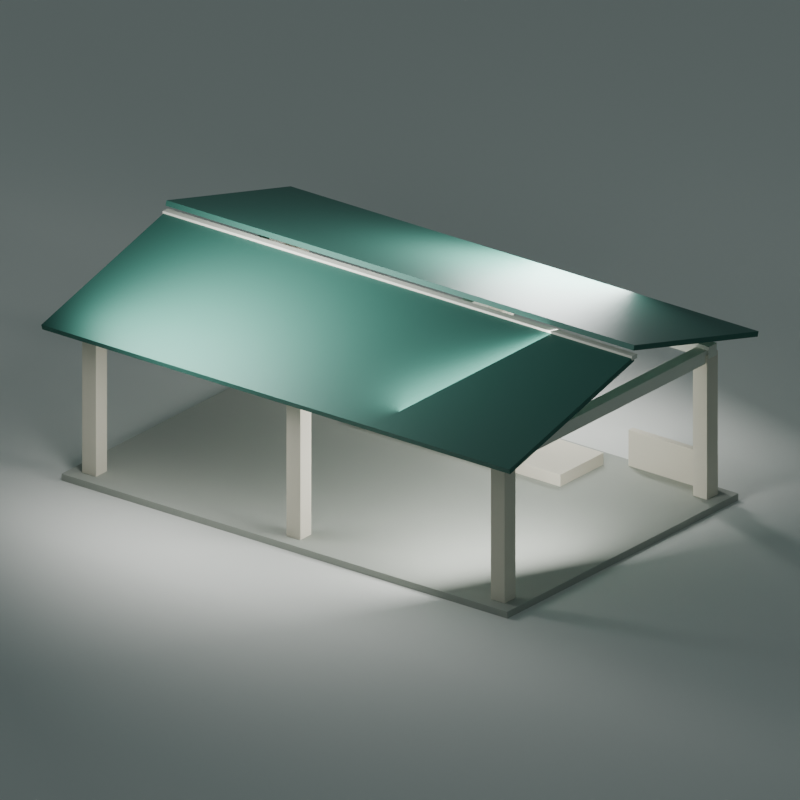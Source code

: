 # Source: source-edit.blend  (saved by Blender 4.0.36; exported with 4.5.12 LTS)
import bpy
from mathutils import Matrix  # noqa: F401  (used for matrix-valued properties, if any)

bpy.ops.wm.read_factory_settings(use_empty=True)
scene = bpy.context.scene
scene.name = 'Scene'

# ---- materials (node trees are filled in below, after node groups)
mat_warm_grey_paved_platform = bpy.data.materials.new('Warm grey paved platform')
mat_warm_grey_paved_platform.diffuse_color = (0.3712, 0.3916, 0.3467, 1.0)
mat_ivory_hall_concrete = bpy.data.materials.new('Ivory hall concrete')
mat_ivory_hall_concrete.diffuse_color = (0.7157, 0.6724, 0.552, 1.0)
mat_pale_roof_soffit_and_fascia = bpy.data.materials.new('Pale roof soffit and fascia')
mat_pale_roof_soffit_and_fascia.diffuse_color = (0.7682, 0.7758, 0.6795, 1.0)
mat_muted_green_roof_sheets = bpy.data.materials.new('Muted green roof sheets')
mat_muted_green_roof_sheets.diffuse_color = (0.0382, 0.147, 0.1144, 1.0)
mat_studio_floor_only = bpy.data.materials.new('STUDIO floor only')
mat_studio_floor_only.diffuse_color = (0.7157, 0.7305, 0.6867, 1.0)

# ---- material node trees
mat_warm_grey_paved_platform.use_nodes = True; mat_warm_grey_paved_platform.node_tree.nodes.clear()
_N = mat_warm_grey_paved_platform.node_tree.nodes; _L = mat_warm_grey_paved_platform.node_tree.links
n0 = _N.new('ShaderNodeBsdfPrincipled'); n0.name = 'Principled BSDF'; n0.location = (10, 300)
n0.inputs[0].default_value = (0.3712, 0.3916, 0.3467, 1.0)
n0.inputs[2].default_value = 0.9
n0.inputs[3].default_value = 1.45
n1 = _N.new('ShaderNodeOutputMaterial'); n1.name = 'Material Output'; n1.location = (300, 300)
_L.new(n0.outputs[0], n1.inputs[0])
n1.is_active_output = True
mat_ivory_hall_concrete.use_nodes = True; mat_ivory_hall_concrete.node_tree.nodes.clear()
_N = mat_ivory_hall_concrete.node_tree.nodes; _L = mat_ivory_hall_concrete.node_tree.links
n0 = _N.new('ShaderNodeBsdfPrincipled'); n0.name = 'Principled BSDF'; n0.location = (10, 300)
n0.inputs[0].default_value = (0.7157, 0.6724, 0.552, 1.0)
n0.inputs[2].default_value = 0.8
n0.inputs[3].default_value = 1.45
n1 = _N.new('ShaderNodeOutputMaterial'); n1.name = 'Material Output'; n1.location = (300, 300)
_L.new(n0.outputs[0], n1.inputs[0])
n1.is_active_output = True
mat_pale_roof_soffit_and_fascia.use_nodes = True; mat_pale_roof_soffit_and_fascia.node_tree.nodes.clear()
_N = mat_pale_roof_soffit_and_fascia.node_tree.nodes; _L = mat_pale_roof_soffit_and_fascia.node_tree.links
n0 = _N.new('ShaderNodeBsdfPrincipled'); n0.name = 'Principled BSDF'; n0.location = (10, 300)
n0.inputs[0].default_value = (0.7682, 0.7758, 0.6795, 1.0)
n0.inputs[2].default_value = 0.65
n0.inputs[3].default_value = 1.45
n1 = _N.new('ShaderNodeOutputMaterial'); n1.name = 'Material Output'; n1.location = (300, 300)
_L.new(n0.outputs[0], n1.inputs[0])
n1.is_active_output = True
mat_muted_green_roof_sheets.use_nodes = True; mat_muted_green_roof_sheets.node_tree.nodes.clear()
_N = mat_muted_green_roof_sheets.node_tree.nodes; _L = mat_muted_green_roof_sheets.node_tree.links
n0 = _N.new('ShaderNodeBsdfPrincipled'); n0.name = 'Principled BSDF'; n0.location = (10, 300)
n0.inputs[0].default_value = (0.0382, 0.147, 0.1144, 1.0)
n0.inputs[1].default_value = 0.2
n0.inputs[2].default_value = 0.55
n0.inputs[3].default_value = 1.45
n1 = _N.new('ShaderNodeOutputMaterial'); n1.name = 'Material Output'; n1.location = (300, 300)
_L.new(n0.outputs[0], n1.inputs[0])
n1.is_active_output = True
mat_studio_floor_only.use_nodes = True; mat_studio_floor_only.node_tree.nodes.clear()
_N = mat_studio_floor_only.node_tree.nodes; _L = mat_studio_floor_only.node_tree.links
n0 = _N.new('ShaderNodeBsdfPrincipled'); n0.name = 'Principled BSDF'; n0.location = (10, 300)
n0.inputs[0].default_value = (0.7157, 0.7305, 0.6867, 1.0)
n0.inputs[2].default_value = 0.95
n0.inputs[3].default_value = 1.45
n1 = _N.new('ShaderNodeOutputMaterial'); n1.name = 'Material Output'; n1.location = (300, 300)
_L.new(n0.outputs[0], n1.inputs[0])
n1.is_active_output = True

# ---- world
world_studio = bpy.data.worlds.new('Studio'); scene.world = world_studio
world_studio.use_nodes = True; world_studio.node_tree.nodes.clear()
_N = world_studio.node_tree.nodes; _L = world_studio.node_tree.links
n0 = _N.new('ShaderNodeBackground'); n0.name = 'Background'; n0.location = (10, 300)
n0.inputs[0].default_value = (0.25, 0.31, 0.32, 1.0)
n0.inputs[1].default_value = 0.5
n1 = _N.new('ShaderNodeOutputWorld'); n1.name = 'World Output'; n1.location = (300, 300)
_L.new(n0.outputs[0], n1.inputs[0])
n1.is_active_output = True
world_studio.use_sun_shadow = False
world_studio.sun_shadow_jitter_overblur = 0.0

# ---- cameras
cam_camera = bpy.data.cameras.new('Camera')
cam_camera.type = 'ORTHO'
cam_camera.ortho_scale = 17.0

# ---- lights
light_area = bpy.data.lights.new('Area', 'AREA')
light_area.transmission_factor = 0.0
light_area.energy = 800.0
light_area.shadow_maximum_resolution = 0.006
light_area.use_absolute_resolution = True
light_area.size = 4.0
light_area.size_y = 1.0
light_area_001 = bpy.data.lights.new('Area.001', 'AREA')
light_area_001.transmission_factor = 0.0
light_area_001.energy = 500.0
light_area_001.shadow_maximum_resolution = 0.006
light_area_001.use_absolute_resolution = True
light_area_001.size = 4.0
light_area_001.size_y = 1.0
light_area_002 = bpy.data.lights.new('Area.002', 'AREA')
light_area_002.transmission_factor = 0.0
light_area_002.energy = 900.0
light_area_002.shadow_maximum_resolution = 0.006
light_area_002.use_absolute_resolution = True
light_area_002.size = 3.0
light_area_002.size_y = 1.0

# ---- meshes
me_cube = bpy.data.meshes.new('Cube')
me_cube.from_pydata([(-6.0, -4.0, -0.08), (-6.0, -4.0, 0.08), (-6.0, 4.0, -0.08), (-6.0, 4.0, 0.08), (6.0, -4.0, -0.08), (6.0, -4.0, 0.08), (6.0, 4.0, -0.08), (6.0, 4.0, 0.08)], [], [(0, 1, 3, 2), (2, 3, 7, 6), (6, 7, 5, 4), (4, 5, 1, 0), (2, 6, 4, 0), (7, 3, 1, 5)])
_uv = me_cube.uv_layers.new(name='UVMap')
_uv.uv.foreach_set('vector', [0.375, 0.0, 0.625, 0.0, 0.625, 0.25, 0.375, 0.25, 0.375, 0.25, 0.625, 0.25, 0.625, 0.5, 0.375, 0.5, 0.375, 0.5, 0.625, 0.5, 0.625, 0.75, 0.375, 0.75, 0.375, 0.75, 0.625, 0.75, 0.625, 1.0, 0.375, 1.0, 0.125, 0.5, 0.375, 0.5, 0.375, 0.75, 0.125, 0.75, 0.625, 0.5, 0.875, 0.5, 0.875, 0.75, 0.625, 0.75])
me_cube.materials.append(mat_warm_grey_paved_platform)
me_cube.update()
me_cube_001 = bpy.data.meshes.new('Cube.001')
me_cube_001.from_pydata([(-0.19, -0.19, -1.67), (-0.19, -0.19, 1.67), (-0.19, 0.19, -1.67), (-0.19, 0.19, 1.67), (0.19, -0.19, -1.67), (0.19, -0.19, 1.67), (0.19, 0.19, -1.67), (0.19, 0.19, 1.67)], [], [(0, 1, 3, 2), (2, 3, 7, 6), (6, 7, 5, 4), (4, 5, 1, 0), (2, 6, 4, 0), (7, 3, 1, 5)])
_uv = me_cube_001.uv_layers.new(name='UVMap')
_uv.uv.foreach_set('vector', [0.375, 0.0, 0.625, 0.0, 0.625, 0.25, 0.375, 0.25, 0.375, 0.25, 0.625, 0.25, 0.625, 0.5, 0.375, 0.5, 0.375, 0.5, 0.625, 0.5, 0.625, 0.75, 0.375, 0.75, 0.375, 0.75, 0.625, 0.75, 0.625, 1.0, 0.375, 1.0, 0.125, 0.5, 0.375, 0.5, 0.375, 0.75, 0.125, 0.75, 0.625, 0.5, 0.875, 0.5, 0.875, 0.75, 0.625, 0.75])
me_cube_001.materials.append(mat_ivory_hall_concrete)
me_cube_001.update()
me_cube_002 = bpy.data.meshes.new('Cube.002')
me_cube_002.from_pydata([(-0.19, -0.19, -1.67), (-0.19, -0.19, 1.67), (-0.19, 0.19, -1.67), (-0.19, 0.19, 1.67), (0.19, -0.19, -1.67), (0.19, -0.19, 1.67), (0.19, 0.19, -1.67), (0.19, 0.19, 1.67)], [], [(0, 1, 3, 2), (2, 3, 7, 6), (6, 7, 5, 4), (4, 5, 1, 0), (2, 6, 4, 0), (7, 3, 1, 5)])
_uv = me_cube_002.uv_layers.new(name='UVMap')
_uv.uv.foreach_set('vector', [0.375, 0.0, 0.625, 0.0, 0.625, 0.25, 0.375, 0.25, 0.375, 0.25, 0.625, 0.25, 0.625, 0.5, 0.375, 0.5, 0.375, 0.5, 0.625, 0.5, 0.625, 0.75, 0.375, 0.75, 0.375, 0.75, 0.625, 0.75, 0.625, 1.0, 0.375, 1.0, 0.125, 0.5, 0.375, 0.5, 0.375, 0.75, 0.125, 0.75, 0.625, 0.5, 0.875, 0.5, 0.875, 0.75, 0.625, 0.75])
me_cube_002.materials.append(mat_ivory_hall_concrete)
me_cube_002.update()
me_cube_003 = bpy.data.meshes.new('Cube.003')
me_cube_003.from_pydata([(-0.15, -3.65, -0.15), (-0.15, -3.65, 0.15), (-0.15, 3.65, -0.15), (-0.15, 3.65, 0.15), (0.15, -3.65, -0.15), (0.15, -3.65, 0.15), (0.15, 3.65, -0.15), (0.15, 3.65, 0.15)], [], [(0, 1, 3, 2), (2, 3, 7, 6), (6, 7, 5, 4), (4, 5, 1, 0), (2, 6, 4, 0), (7, 3, 1, 5)])
_uv = me_cube_003.uv_layers.new(name='UVMap')
_uv.uv.foreach_set('vector', [0.375, 0.0, 0.625, 0.0, 0.625, 0.25, 0.375, 0.25, 0.375, 0.25, 0.625, 0.25, 0.625, 0.5, 0.375, 0.5, 0.375, 0.5, 0.625, 0.5, 0.625, 0.75, 0.375, 0.75, 0.375, 0.75, 0.625, 0.75, 0.625, 1.0, 0.375, 1.0, 0.125, 0.5, 0.375, 0.5, 0.375, 0.75, 0.125, 0.75, 0.625, 0.5, 0.875, 0.5, 0.875, 0.75, 0.625, 0.75])
me_cube_003.materials.append(mat_pale_roof_soffit_and_fascia)
me_cube_003.update()
me_cube_004 = bpy.data.meshes.new('Cube.004')
me_cube_004.from_pydata([(-0.19, -0.19, -1.67), (-0.19, -0.19, 1.67), (-0.19, 0.19, -1.67), (-0.19, 0.19, 1.67), (0.19, -0.19, -1.67), (0.19, -0.19, 1.67), (0.19, 0.19, -1.67), (0.19, 0.19, 1.67)], [], [(0, 1, 3, 2), (2, 3, 7, 6), (6, 7, 5, 4), (4, 5, 1, 0), (2, 6, 4, 0), (7, 3, 1, 5)])
_uv = me_cube_004.uv_layers.new(name='UVMap')
_uv.uv.foreach_set('vector', [0.375, 0.0, 0.625, 0.0, 0.625, 0.25, 0.375, 0.25, 0.375, 0.25, 0.625, 0.25, 0.625, 0.5, 0.375, 0.5, 0.375, 0.5, 0.625, 0.5, 0.625, 0.75, 0.375, 0.75, 0.375, 0.75, 0.625, 0.75, 0.625, 1.0, 0.375, 1.0, 0.125, 0.5, 0.375, 0.5, 0.375, 0.75, 0.125, 0.75, 0.625, 0.5, 0.875, 0.5, 0.875, 0.75, 0.625, 0.75])
me_cube_004.materials.append(mat_ivory_hall_concrete)
me_cube_004.update()
me_cube_005 = bpy.data.meshes.new('Cube.005')
me_cube_005.from_pydata([(-0.19, -0.19, -1.67), (-0.19, -0.19, 1.67), (-0.19, 0.19, -1.67), (-0.19, 0.19, 1.67), (0.19, -0.19, -1.67), (0.19, -0.19, 1.67), (0.19, 0.19, -1.67), (0.19, 0.19, 1.67)], [], [(0, 1, 3, 2), (2, 3, 7, 6), (6, 7, 5, 4), (4, 5, 1, 0), (2, 6, 4, 0), (7, 3, 1, 5)])
_uv = me_cube_005.uv_layers.new(name='UVMap')
_uv.uv.foreach_set('vector', [0.375, 0.0, 0.625, 0.0, 0.625, 0.25, 0.375, 0.25, 0.375, 0.25, 0.625, 0.25, 0.625, 0.5, 0.375, 0.5, 0.375, 0.5, 0.625, 0.5, 0.625, 0.75, 0.375, 0.75, 0.375, 0.75, 0.625, 0.75, 0.625, 1.0, 0.375, 1.0, 0.125, 0.5, 0.375, 0.5, 0.375, 0.75, 0.125, 0.75, 0.625, 0.5, 0.875, 0.5, 0.875, 0.75, 0.625, 0.75])
me_cube_005.materials.append(mat_ivory_hall_concrete)
me_cube_005.update()
me_cube_006 = bpy.data.meshes.new('Cube.006')
me_cube_006.from_pydata([(-0.15, -3.65, -0.15), (-0.15, -3.65, 0.15), (-0.15, 3.65, -0.15), (-0.15, 3.65, 0.15), (0.15, -3.65, -0.15), (0.15, -3.65, 0.15), (0.15, 3.65, -0.15), (0.15, 3.65, 0.15)], [], [(0, 1, 3, 2), (2, 3, 7, 6), (6, 7, 5, 4), (4, 5, 1, 0), (2, 6, 4, 0), (7, 3, 1, 5)])
_uv = me_cube_006.uv_layers.new(name='UVMap')
_uv.uv.foreach_set('vector', [0.375, 0.0, 0.625, 0.0, 0.625, 0.25, 0.375, 0.25, 0.375, 0.25, 0.625, 0.25, 0.625, 0.5, 0.375, 0.5, 0.375, 0.5, 0.625, 0.5, 0.625, 0.75, 0.375, 0.75, 0.375, 0.75, 0.625, 0.75, 0.625, 1.0, 0.375, 1.0, 0.125, 0.5, 0.375, 0.5, 0.375, 0.75, 0.125, 0.75, 0.625, 0.5, 0.875, 0.5, 0.875, 0.75, 0.625, 0.75])
me_cube_006.materials.append(mat_pale_roof_soffit_and_fascia)
me_cube_006.update()
me_cube_007 = bpy.data.meshes.new('Cube.007')
me_cube_007.from_pydata([(-0.19, -0.19, -1.67), (-0.19, -0.19, 1.67), (-0.19, 0.19, -1.67), (-0.19, 0.19, 1.67), (0.19, -0.19, -1.67), (0.19, -0.19, 1.67), (0.19, 0.19, -1.67), (0.19, 0.19, 1.67)], [], [(0, 1, 3, 2), (2, 3, 7, 6), (6, 7, 5, 4), (4, 5, 1, 0), (2, 6, 4, 0), (7, 3, 1, 5)])
_uv = me_cube_007.uv_layers.new(name='UVMap')
_uv.uv.foreach_set('vector', [0.375, 0.0, 0.625, 0.0, 0.625, 0.25, 0.375, 0.25, 0.375, 0.25, 0.625, 0.25, 0.625, 0.5, 0.375, 0.5, 0.375, 0.5, 0.625, 0.5, 0.625, 0.75, 0.375, 0.75, 0.375, 0.75, 0.625, 0.75, 0.625, 1.0, 0.375, 1.0, 0.125, 0.5, 0.375, 0.5, 0.375, 0.75, 0.125, 0.75, 0.625, 0.5, 0.875, 0.5, 0.875, 0.75, 0.625, 0.75])
me_cube_007.materials.append(mat_ivory_hall_concrete)
me_cube_007.update()
me_cube_008 = bpy.data.meshes.new('Cube.008')
me_cube_008.from_pydata([(-0.19, -0.19, -1.67), (-0.19, -0.19, 1.67), (-0.19, 0.19, -1.67), (-0.19, 0.19, 1.67), (0.19, -0.19, -1.67), (0.19, -0.19, 1.67), (0.19, 0.19, -1.67), (0.19, 0.19, 1.67)], [], [(0, 1, 3, 2), (2, 3, 7, 6), (6, 7, 5, 4), (4, 5, 1, 0), (2, 6, 4, 0), (7, 3, 1, 5)])
_uv = me_cube_008.uv_layers.new(name='UVMap')
_uv.uv.foreach_set('vector', [0.375, 0.0, 0.625, 0.0, 0.625, 0.25, 0.375, 0.25, 0.375, 0.25, 0.625, 0.25, 0.625, 0.5, 0.375, 0.5, 0.375, 0.5, 0.625, 0.5, 0.625, 0.75, 0.375, 0.75, 0.375, 0.75, 0.625, 0.75, 0.625, 1.0, 0.375, 1.0, 0.125, 0.5, 0.375, 0.5, 0.375, 0.75, 0.125, 0.75, 0.625, 0.5, 0.875, 0.5, 0.875, 0.75, 0.625, 0.75])
me_cube_008.materials.append(mat_ivory_hall_concrete)
me_cube_008.update()
me_cube_009 = bpy.data.meshes.new('Cube.009')
me_cube_009.from_pydata([(-0.15, -3.65, -0.15), (-0.15, -3.65, 0.15), (-0.15, 3.65, -0.15), (-0.15, 3.65, 0.15), (0.15, -3.65, -0.15), (0.15, -3.65, 0.15), (0.15, 3.65, -0.15), (0.15, 3.65, 0.15)], [], [(0, 1, 3, 2), (2, 3, 7, 6), (6, 7, 5, 4), (4, 5, 1, 0), (2, 6, 4, 0), (7, 3, 1, 5)])
_uv = me_cube_009.uv_layers.new(name='UVMap')
_uv.uv.foreach_set('vector', [0.375, 0.0, 0.625, 0.0, 0.625, 0.25, 0.375, 0.25, 0.375, 0.25, 0.625, 0.25, 0.625, 0.5, 0.375, 0.5, 0.375, 0.5, 0.625, 0.5, 0.625, 0.75, 0.375, 0.75, 0.375, 0.75, 0.625, 0.75, 0.625, 1.0, 0.375, 1.0, 0.125, 0.5, 0.375, 0.5, 0.375, 0.75, 0.125, 0.75, 0.625, 0.5, 0.875, 0.5, 0.875, 0.75, 0.625, 0.75])
me_cube_009.materials.append(mat_pale_roof_soffit_and_fascia)
me_cube_009.update()
me_cube_010 = bpy.data.meshes.new('Cube.010')
me_cube_010.from_pydata([(-5.7, -0.14, -0.14), (-5.7, -0.14, 0.14), (-5.7, 0.14, -0.14), (-5.7, 0.14, 0.14), (5.7, -0.14, -0.14), (5.7, -0.14, 0.14), (5.7, 0.14, -0.14), (5.7, 0.14, 0.14)], [], [(0, 1, 3, 2), (2, 3, 7, 6), (6, 7, 5, 4), (4, 5, 1, 0), (2, 6, 4, 0), (7, 3, 1, 5)])
_uv = me_cube_010.uv_layers.new(name='UVMap')
_uv.uv.foreach_set('vector', [0.375, 0.0, 0.625, 0.0, 0.625, 0.25, 0.375, 0.25, 0.375, 0.25, 0.625, 0.25, 0.625, 0.5, 0.375, 0.5, 0.375, 0.5, 0.625, 0.5, 0.625, 0.75, 0.375, 0.75, 0.375, 0.75, 0.625, 0.75, 0.625, 1.0, 0.375, 1.0, 0.125, 0.5, 0.375, 0.5, 0.375, 0.75, 0.125, 0.75, 0.625, 0.5, 0.875, 0.5, 0.875, 0.75, 0.625, 0.75])
me_cube_010.materials.append(mat_pale_roof_soffit_and_fascia)
me_cube_010.update()
me_cube_011 = bpy.data.meshes.new('Cube.011')
me_cube_011.from_pydata([(-5.7, -0.14, -0.14), (-5.7, -0.14, 0.14), (-5.7, 0.14, -0.14), (-5.7, 0.14, 0.14), (5.7, -0.14, -0.14), (5.7, -0.14, 0.14), (5.7, 0.14, -0.14), (5.7, 0.14, 0.14)], [], [(0, 1, 3, 2), (2, 3, 7, 6), (6, 7, 5, 4), (4, 5, 1, 0), (2, 6, 4, 0), (7, 3, 1, 5)])
_uv = me_cube_011.uv_layers.new(name='UVMap')
_uv.uv.foreach_set('vector', [0.375, 0.0, 0.625, 0.0, 0.625, 0.25, 0.375, 0.25, 0.375, 0.25, 0.625, 0.25, 0.625, 0.5, 0.375, 0.5, 0.375, 0.5, 0.625, 0.5, 0.625, 0.75, 0.375, 0.75, 0.375, 0.75, 0.625, 0.75, 0.625, 1.0, 0.375, 1.0, 0.125, 0.5, 0.375, 0.5, 0.375, 0.75, 0.125, 0.75, 0.625, 0.5, 0.875, 0.5, 0.875, 0.75, 0.625, 0.75])
me_cube_011.materials.append(mat_pale_roof_soffit_and_fascia)
me_cube_011.update()
me_cube_012 = bpy.data.meshes.new('Cube.012')
me_cube_012.from_pydata([(-6.3, -2.226, -0.06), (-6.3, -2.226, 0.06), (-6.3, 2.226, -0.06), (-6.3, 2.226, 0.06), (6.3, -2.226, -0.06), (6.3, -2.226, 0.06), (6.3, 2.226, -0.06), (6.3, 2.226, 0.06)], [], [(0, 1, 3, 2), (2, 3, 7, 6), (6, 7, 5, 4), (4, 5, 1, 0), (2, 6, 4, 0), (7, 3, 1, 5)])
_uv = me_cube_012.uv_layers.new(name='UVMap')
_uv.uv.foreach_set('vector', [0.375, 0.0, 0.625, 0.0, 0.625, 0.25, 0.375, 0.25, 0.375, 0.25, 0.625, 0.25, 0.625, 0.5, 0.375, 0.5, 0.375, 0.5, 0.625, 0.5, 0.625, 0.75, 0.375, 0.75, 0.375, 0.75, 0.625, 0.75, 0.625, 1.0, 0.375, 1.0, 0.125, 0.5, 0.375, 0.5, 0.375, 0.75, 0.125, 0.75, 0.625, 0.5, 0.875, 0.5, 0.875, 0.75, 0.625, 0.75])
me_cube_012.materials.append(mat_muted_green_roof_sheets)
me_cube_012.update()
me_cube_013 = bpy.data.meshes.new('Cube.013')
me_cube_013.from_pydata([(-6.3, -2.226, -0.06), (-6.3, -2.226, 0.06), (-6.3, 2.226, -0.06), (-6.3, 2.226, 0.06), (6.3, -2.226, -0.06), (6.3, -2.226, 0.06), (6.3, 2.226, -0.06), (6.3, 2.226, 0.06)], [], [(0, 1, 3, 2), (2, 3, 7, 6), (6, 7, 5, 4), (4, 5, 1, 0), (2, 6, 4, 0), (7, 3, 1, 5)])
_uv = me_cube_013.uv_layers.new(name='UVMap')
_uv.uv.foreach_set('vector', [0.375, 0.0, 0.625, 0.0, 0.625, 0.25, 0.375, 0.25, 0.375, 0.25, 0.625, 0.25, 0.625, 0.5, 0.375, 0.5, 0.375, 0.5, 0.625, 0.5, 0.625, 0.75, 0.375, 0.75, 0.375, 0.75, 0.625, 0.75, 0.625, 1.0, 0.375, 1.0, 0.125, 0.5, 0.375, 0.5, 0.375, 0.75, 0.125, 0.75, 0.625, 0.5, 0.875, 0.5, 0.875, 0.75, 0.625, 0.75])
me_cube_013.materials.append(mat_muted_green_roof_sheets)
me_cube_013.update()
me_cube_014 = bpy.data.meshes.new('Cube.014')
me_cube_014.from_pydata([(-6.325, -0.09, -0.05), (-6.325, -0.09, 0.05), (-6.325, 0.09, -0.05), (-6.325, 0.09, 0.05), (6.325, -0.09, -0.05), (6.325, -0.09, 0.05), (6.325, 0.09, -0.05), (6.325, 0.09, 0.05)], [], [(0, 1, 3, 2), (2, 3, 7, 6), (6, 7, 5, 4), (4, 5, 1, 0), (2, 6, 4, 0), (7, 3, 1, 5)])
_uv = me_cube_014.uv_layers.new(name='UVMap')
_uv.uv.foreach_set('vector', [0.375, 0.0, 0.625, 0.0, 0.625, 0.25, 0.375, 0.25, 0.375, 0.25, 0.625, 0.25, 0.625, 0.5, 0.375, 0.5, 0.375, 0.5, 0.625, 0.5, 0.625, 0.75, 0.375, 0.75, 0.375, 0.75, 0.625, 0.75, 0.625, 1.0, 0.375, 1.0, 0.125, 0.5, 0.375, 0.5, 0.375, 0.75, 0.125, 0.75, 0.625, 0.5, 0.875, 0.5, 0.875, 0.75, 0.625, 0.75])
me_cube_014.materials.append(mat_pale_roof_soffit_and_fascia)
me_cube_014.update()
me_cube_015 = bpy.data.meshes.new('Cube.015')
me_cube_015.from_pydata([(-2.8, -0.75, -0.14), (-2.8, -0.75, 0.14), (-2.8, 0.75, -0.14), (-2.8, 0.75, 0.14), (2.8, -0.75, -0.14), (2.8, -0.75, 0.14), (2.8, 0.75, -0.14), (2.8, 0.75, 0.14)], [], [(0, 1, 3, 2), (2, 3, 7, 6), (6, 7, 5, 4), (4, 5, 1, 0), (2, 6, 4, 0), (7, 3, 1, 5)])
_uv = me_cube_015.uv_layers.new(name='UVMap')
_uv.uv.foreach_set('vector', [0.375, 0.0, 0.625, 0.0, 0.625, 0.25, 0.375, 0.25, 0.375, 0.25, 0.625, 0.25, 0.625, 0.5, 0.375, 0.5, 0.375, 0.5, 0.625, 0.5, 0.625, 0.75, 0.375, 0.75, 0.375, 0.75, 0.625, 0.75, 0.625, 1.0, 0.375, 1.0, 0.125, 0.5, 0.375, 0.5, 0.375, 0.75, 0.125, 0.75, 0.625, 0.5, 0.875, 0.5, 0.875, 0.75, 0.625, 0.75])
me_cube_015.materials.append(mat_ivory_hall_concrete)
me_cube_015.update()
me_cube_016 = bpy.data.meshes.new('Cube.016')
me_cube_016.from_pydata([(-1.15, -0.075, -0.42), (-1.15, -0.075, 0.42), (-1.15, 0.075, -0.42), (-1.15, 0.075, 0.42), (1.15, -0.075, -0.42), (1.15, -0.075, 0.42), (1.15, 0.075, -0.42), (1.15, 0.075, 0.42)], [], [(0, 1, 3, 2), (2, 3, 7, 6), (6, 7, 5, 4), (4, 5, 1, 0), (2, 6, 4, 0), (7, 3, 1, 5)])
_uv = me_cube_016.uv_layers.new(name='UVMap')
_uv.uv.foreach_set('vector', [0.375, 0.0, 0.625, 0.0, 0.625, 0.25, 0.375, 0.25, 0.375, 0.25, 0.625, 0.25, 0.625, 0.5, 0.375, 0.5, 0.375, 0.5, 0.625, 0.5, 0.625, 0.75, 0.375, 0.75, 0.375, 0.75, 0.625, 0.75, 0.625, 1.0, 0.375, 1.0, 0.125, 0.5, 0.375, 0.5, 0.375, 0.75, 0.125, 0.75, 0.625, 0.5, 0.875, 0.5, 0.875, 0.75, 0.625, 0.75])
me_cube_016.materials.append(mat_ivory_hall_concrete)
me_cube_016.update()
me_cube_017 = bpy.data.meshes.new('Cube.017')
me_cube_017.from_pydata([(-1.15, -0.075, -0.42), (-1.15, -0.075, 0.42), (-1.15, 0.075, -0.42), (-1.15, 0.075, 0.42), (1.15, -0.075, -0.42), (1.15, -0.075, 0.42), (1.15, 0.075, -0.42), (1.15, 0.075, 0.42)], [], [(0, 1, 3, 2), (2, 3, 7, 6), (6, 7, 5, 4), (4, 5, 1, 0), (2, 6, 4, 0), (7, 3, 1, 5)])
_uv = me_cube_017.uv_layers.new(name='UVMap')
_uv.uv.foreach_set('vector', [0.375, 0.0, 0.625, 0.0, 0.625, 0.25, 0.375, 0.25, 0.375, 0.25, 0.625, 0.25, 0.625, 0.5, 0.375, 0.5, 0.375, 0.5, 0.625, 0.5, 0.625, 0.75, 0.375, 0.75, 0.375, 0.75, 0.625, 0.75, 0.625, 1.0, 0.375, 1.0, 0.125, 0.5, 0.375, 0.5, 0.375, 0.75, 0.125, 0.75, 0.625, 0.5, 0.875, 0.5, 0.875, 0.75, 0.625, 0.75])
me_cube_017.materials.append(mat_ivory_hall_concrete)
me_cube_017.update()
me_cube_018 = bpy.data.meshes.new('Cube.018')
me_cube_018.from_pydata([(-1000.0, -1000.0, -0.03), (-1000.0, -1000.0, 0.03), (-1000.0, 1000.0, -0.03), (-1000.0, 1000.0, 0.03), (1000.0, -1000.0, -0.03), (1000.0, -1000.0, 0.03), (1000.0, 1000.0, -0.03), (1000.0, 1000.0, 0.03)], [], [(0, 1, 3, 2), (2, 3, 7, 6), (6, 7, 5, 4), (4, 5, 1, 0), (2, 6, 4, 0), (7, 3, 1, 5)])
_uv = me_cube_018.uv_layers.new(name='UVMap')
_uv.uv.foreach_set('vector', [0.375, 0.0, 0.625, 0.0, 0.625, 0.25, 0.375, 0.25, 0.375, 0.25, 0.625, 0.25, 0.625, 0.5, 0.375, 0.5, 0.375, 0.5, 0.625, 0.5, 0.625, 0.75, 0.375, 0.75, 0.375, 0.75, 0.625, 0.75, 0.625, 1.0, 0.375, 1.0, 0.125, 0.5, 0.375, 0.5, 0.375, 0.75, 0.125, 0.75, 0.625, 0.5, 0.875, 0.5, 0.875, 0.75, 0.625, 0.75])
me_cube_018.materials.append(mat_studio_floor_only)
me_cube_018.update()

# ---- objects
ob_asset_hdbmultipurposehall = bpy.data.objects.new('ASSET_HDBMultiPurposeHall', None)
ob_platform = bpy.data.objects.new('PLATFORM', me_cube)
ob_column__5_5__3_5 = bpy.data.objects.new('COLUMN_-5.5_-3.5', me_cube_001)
ob_column__5_5_3_5 = bpy.data.objects.new('COLUMN_-5.5_3.5', me_cube_002)
ob_beam_cross__5_5 = bpy.data.objects.new('BEAM_Cross_-5.5', me_cube_003)
ob_column_0__3_5 = bpy.data.objects.new('COLUMN_0_-3.5', me_cube_004)
ob_column_0_3_5 = bpy.data.objects.new('COLUMN_0_3.5', me_cube_005)
ob_beam_cross_0 = bpy.data.objects.new('BEAM_Cross_0', me_cube_006)
ob_column_5_5__3_5 = bpy.data.objects.new('COLUMN_5.5_-3.5', me_cube_007)
ob_column_5_5_3_5 = bpy.data.objects.new('COLUMN_5.5_3.5', me_cube_008)
ob_beam_cross_5_5 = bpy.data.objects.new('BEAM_Cross_5.5', me_cube_009)
ob_beam_eave__3_5 = bpy.data.objects.new('BEAM_Eave_-3.5', me_cube_010)
ob_beam_eave_3_5 = bpy.data.objects.new('BEAM_Eave_3.5', me_cube_011)
ob_roof_half__1 = bpy.data.objects.new('ROOF_Half_-1', me_cube_012)
ob_roof_half_1 = bpy.data.objects.new('ROOF_Half_1', me_cube_013)
ob_ridge_cap = bpy.data.objects.new('RIDGE_Cap', me_cube_014)
ob_rear_platform = bpy.data.objects.new('REAR_Platform', me_cube_015)
ob_rear_lowwall__4_4 = bpy.data.objects.new('REAR_LowWall_-4.4', me_cube_016)
ob_rear_lowwall_4_4 = bpy.data.objects.new('REAR_LowWall_4.4', me_cube_017)
ob_connector_floor = bpy.data.objects.new('CONNECTOR_Floor', None)
ob_studio_floor = bpy.data.objects.new('STUDIO_Floor', me_cube_018)
ob_studio_key = bpy.data.objects.new('STUDIO_Key', light_area)
ob_studio_fill = bpy.data.objects.new('STUDIO_Fill', light_area_001)
ob_studio_rear = bpy.data.objects.new('STUDIO_Rear', light_area_002)
ob_studio_camera = bpy.data.objects.new('STUDIO_Camera', cam_camera)

# ---- transforms, parenting, visibility, modifiers, constraints
ob_asset_hdbmultipurposehall.location = (0.0, 0.0, 0.0)
ob_platform.parent = ob_asset_hdbmultipurposehall
ob_platform.location = (0.0, 0.0, 0.08)
_m = ob_platform.modifiers.new('Editable eased edges', 'BEVEL')
_m.width = 0.006
_m.width_pct = 0.006
_m.segments = 2
ob_column__5_5__3_5.parent = ob_asset_hdbmultipurposehall
ob_column__5_5__3_5.location = (-5.5, -3.5, 1.83)
_m = ob_column__5_5__3_5.modifiers.new('Editable eased edges', 'BEVEL')
_m.width = 0.008
_m.width_pct = 0.008
_m.segments = 2
ob_column__5_5_3_5.parent = ob_asset_hdbmultipurposehall
ob_column__5_5_3_5.location = (-5.5, 3.5, 1.83)
_m = ob_column__5_5_3_5.modifiers.new('Editable eased edges', 'BEVEL')
_m.width = 0.008
_m.width_pct = 0.008
_m.segments = 2
ob_beam_cross__5_5.parent = ob_asset_hdbmultipurposehall
ob_beam_cross__5_5.location = (-5.5, 0.0, 3.45)
_m = ob_beam_cross__5_5.modifiers.new('Editable eased edges', 'BEVEL')
_m.width = 0.004
_m.width_pct = 0.004
_m.segments = 2
ob_column_0__3_5.parent = ob_asset_hdbmultipurposehall
ob_column_0__3_5.location = (0.0, -3.5, 1.83)
_m = ob_column_0__3_5.modifiers.new('Editable eased edges', 'BEVEL')
_m.width = 0.008
_m.width_pct = 0.008
_m.segments = 2
ob_column_0_3_5.parent = ob_asset_hdbmultipurposehall
ob_column_0_3_5.location = (0.0, 3.5, 1.83)
_m = ob_column_0_3_5.modifiers.new('Editable eased edges', 'BEVEL')
_m.width = 0.008
_m.width_pct = 0.008
_m.segments = 2
ob_beam_cross_0.parent = ob_asset_hdbmultipurposehall
ob_beam_cross_0.location = (0.0, 0.0, 3.45)
_m = ob_beam_cross_0.modifiers.new('Editable eased edges', 'BEVEL')
_m.width = 0.004
_m.width_pct = 0.004
_m.segments = 2
ob_column_5_5__3_5.parent = ob_asset_hdbmultipurposehall
ob_column_5_5__3_5.location = (5.5, -3.5, 1.83)
_m = ob_column_5_5__3_5.modifiers.new('Editable eased edges', 'BEVEL')
_m.width = 0.008
_m.width_pct = 0.008
_m.segments = 2
ob_column_5_5_3_5.parent = ob_asset_hdbmultipurposehall
ob_column_5_5_3_5.location = (5.5, 3.5, 1.83)
_m = ob_column_5_5_3_5.modifiers.new('Editable eased edges', 'BEVEL')
_m.width = 0.008
_m.width_pct = 0.008
_m.segments = 2
ob_beam_cross_5_5.parent = ob_asset_hdbmultipurposehall
ob_beam_cross_5_5.location = (5.5, 0.0, 3.45)
_m = ob_beam_cross_5_5.modifiers.new('Editable eased edges', 'BEVEL')
_m.width = 0.004
_m.width_pct = 0.004
_m.segments = 2
ob_beam_eave__3_5.parent = ob_asset_hdbmultipurposehall
ob_beam_eave__3_5.location = (0.0, -3.5, 3.55)
_m = ob_beam_eave__3_5.modifiers.new('Editable eased edges', 'BEVEL')
_m.width = 0.004
_m.width_pct = 0.004
_m.segments = 2
ob_beam_eave_3_5.parent = ob_asset_hdbmultipurposehall
ob_beam_eave_3_5.location = (0.0, 3.5, 3.55)
_m = ob_beam_eave_3_5.modifiers.new('Editable eased edges', 'BEVEL')
_m.width = 0.004
_m.width_pct = 0.004
_m.segments = 2
ob_roof_half__1.parent = ob_asset_hdbmultipurposehall
ob_roof_half__1.location = (0.0, -2.15, 4.155)
ob_roof_half__1.rotation_euler = (0.2613, -0.0, 0.0)
_m = ob_roof_half__1.modifiers.new('Editable eased edges', 'BEVEL')
_m.width = 0.002
_m.width_pct = 0.002
_m.segments = 2
ob_roof_half_1.parent = ob_asset_hdbmultipurposehall
ob_roof_half_1.location = (0.0, 2.15, 4.405)
ob_roof_half_1.rotation_euler = (-0.2613, 0.0, 0.0)
_m = ob_roof_half_1.modifiers.new('Editable eased edges', 'BEVEL')
_m.width = 0.002
_m.width_pct = 0.002
_m.segments = 2
ob_ridge_cap.parent = ob_asset_hdbmultipurposehall
ob_ridge_cap.location = (0.0, 0.0, 4.77)
_m = ob_ridge_cap.modifiers.new('Editable eased edges', 'BEVEL')
_m.width = 0.01
_m.width_pct = 0.01
_m.segments = 2
ob_rear_platform.parent = ob_asset_hdbmultipurposehall
ob_rear_platform.location = (0.0, 2.7, 0.3)
_m = ob_rear_platform.modifiers.new('Editable eased edges', 'BEVEL')
_m.width = 0.005
_m.width_pct = 0.005
_m.segments = 2
ob_rear_lowwall__4_4.parent = ob_asset_hdbmultipurposehall
ob_rear_lowwall__4_4.location = (-4.4, 3.8, 0.58)
_m = ob_rear_lowwall__4_4.modifiers.new('Editable eased edges', 'BEVEL')
_m.width = 0.005
_m.width_pct = 0.005
_m.segments = 2
ob_rear_lowwall_4_4.parent = ob_asset_hdbmultipurposehall
ob_rear_lowwall_4_4.location = (4.4, 3.8, 0.58)
_m = ob_rear_lowwall_4_4.modifiers.new('Editable eased edges', 'BEVEL')
_m.width = 0.005
_m.width_pct = 0.005
_m.segments = 2
ob_connector_floor.parent = ob_asset_hdbmultipurposehall
ob_connector_floor.location = (0.0, 0.0, 0.0)
ob_studio_floor.location = (0.0, 0.0, -0.03)
ob_studio_key.location = (-3.0, -4.0, 6.0)
ob_studio_key.rotation_euler = (0.8006, 3.344e-09, -0.6435)
ob_studio_fill.location = (4.0, -2.0, 3.0)
ob_studio_fill.rotation_euler = (1.179, -1.163e-07, 1.107)
ob_studio_rear.location = (1.0, 4.0, 5.0)
ob_studio_rear.rotation_euler = (0.8196, -7.029e-08, 2.897)
ob_studio_camera.location = (14.0, -18.0, 12.0)
ob_studio_camera.rotation_euler = (1.161, 4.084e-08, 0.661)

# ---- collection membership
scene.collection.objects.link(ob_asset_hdbmultipurposehall)
scene.collection.objects.link(ob_platform)
scene.collection.objects.link(ob_column__5_5__3_5)
scene.collection.objects.link(ob_column__5_5_3_5)
scene.collection.objects.link(ob_beam_cross__5_5)
scene.collection.objects.link(ob_column_0__3_5)
scene.collection.objects.link(ob_column_0_3_5)
scene.collection.objects.link(ob_beam_cross_0)
scene.collection.objects.link(ob_column_5_5__3_5)
scene.collection.objects.link(ob_column_5_5_3_5)
scene.collection.objects.link(ob_beam_cross_5_5)
scene.collection.objects.link(ob_beam_eave__3_5)
scene.collection.objects.link(ob_beam_eave_3_5)
scene.collection.objects.link(ob_roof_half__1)
scene.collection.objects.link(ob_roof_half_1)
scene.collection.objects.link(ob_ridge_cap)
scene.collection.objects.link(ob_rear_platform)
scene.collection.objects.link(ob_rear_lowwall__4_4)
scene.collection.objects.link(ob_rear_lowwall_4_4)
scene.collection.objects.link(ob_connector_floor)
scene.collection.objects.link(ob_studio_floor)
scene.collection.objects.link(ob_studio_key)
scene.collection.objects.link(ob_studio_fill)
scene.collection.objects.link(ob_studio_rear)
scene.collection.objects.link(ob_studio_camera)

# ---- scene / render settings (as saved in the file)
scene.camera = ob_studio_camera
scene.frame_start = 1; scene.frame_end = 250; scene.frame_set(1)
scene.render.engine = 'CYCLES'
scene.render.resolution_x = 768
scene.render.resolution_y = 768
scene.cycles.use_denoising = False
scene.cycles.samples = 48
scene.cycles.sampling_pattern = 'TABULATED_SOBOL'
bpy.context.view_layer.update()
